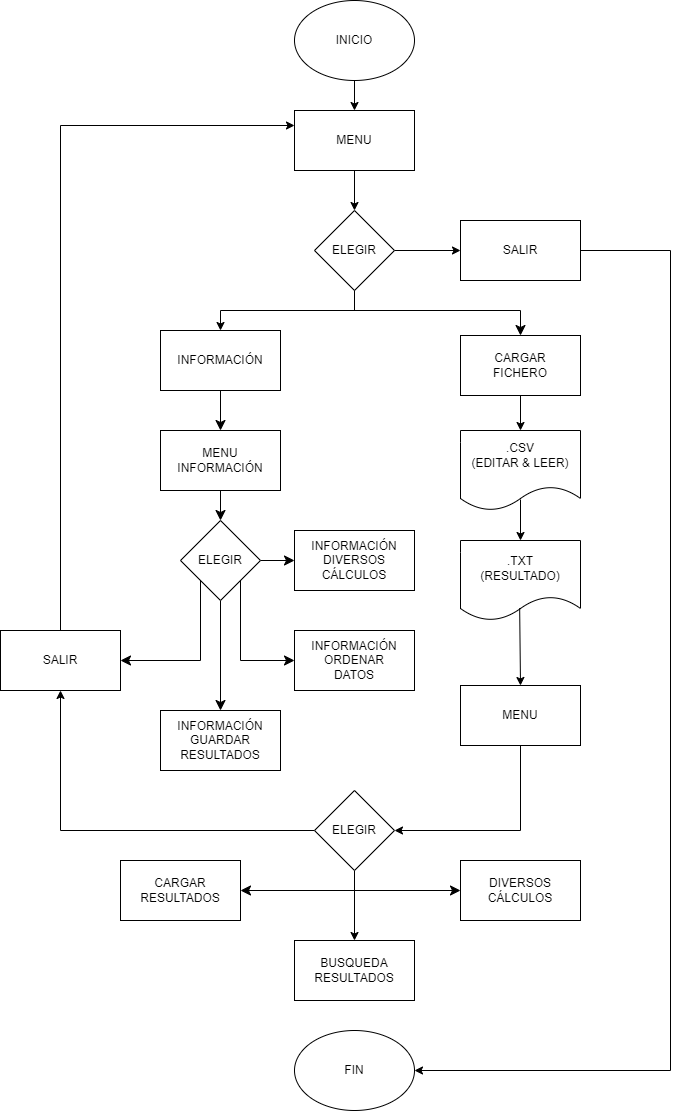

The diagram above was exported from draw.io. Its source (the exported page's mxGraphModel, read from the mxfile embedded in the PNG):
<mxGraphModel dx="1249" dy="542" grid="1" gridSize="10" guides="1" tooltips="1" connect="1" arrows="1" fold="1" page="1" pageScale="1" pageWidth="827" pageHeight="1169" math="0" shadow="0">
  <root>
    <mxCell id="0" />
    <mxCell id="1" parent="0" />
    <mxCell id="dpDzjG7G0BTDxab1JpER-6" style="edgeStyle=orthogonalEdgeStyle;rounded=0;orthogonalLoop=1;jettySize=auto;html=1;entryX=0.5;entryY=0;entryDx=0;entryDy=0;" parent="1" source="dpDzjG7G0BTDxab1JpER-1" target="dpDzjG7G0BTDxab1JpER-2" edge="1">
      <mxGeometry relative="1" as="geometry" />
    </mxCell>
    <mxCell id="dpDzjG7G0BTDxab1JpER-1" value="" style="ellipse;whiteSpace=wrap;html=1;" parent="1" vertex="1">
      <mxGeometry x="354" y="20" width="120" height="80" as="geometry" />
    </mxCell>
    <mxCell id="dpDzjG7G0BTDxab1JpER-7" style="edgeStyle=orthogonalEdgeStyle;rounded=0;orthogonalLoop=1;jettySize=auto;html=1;entryX=0.5;entryY=0;entryDx=0;entryDy=0;" parent="1" source="dpDzjG7G0BTDxab1JpER-2" target="dpDzjG7G0BTDxab1JpER-3" edge="1">
      <mxGeometry relative="1" as="geometry" />
    </mxCell>
    <mxCell id="dpDzjG7G0BTDxab1JpER-2" value="" style="rounded=0;whiteSpace=wrap;html=1;" parent="1" vertex="1">
      <mxGeometry x="354" y="130" width="120" height="60" as="geometry" />
    </mxCell>
    <mxCell id="dpDzjG7G0BTDxab1JpER-8" style="edgeStyle=orthogonalEdgeStyle;rounded=0;orthogonalLoop=1;jettySize=auto;html=1;exitX=1;exitY=0.5;exitDx=0;exitDy=0;entryX=0;entryY=0.5;entryDx=0;entryDy=0;" parent="1" source="dpDzjG7G0BTDxab1JpER-3" target="dpDzjG7G0BTDxab1JpER-5" edge="1">
      <mxGeometry relative="1" as="geometry" />
    </mxCell>
    <mxCell id="dpDzjG7G0BTDxab1JpER-9" style="edgeStyle=orthogonalEdgeStyle;rounded=0;orthogonalLoop=1;jettySize=auto;html=1;entryX=0.5;entryY=0;entryDx=0;entryDy=0;" parent="1" target="dpDzjG7G0BTDxab1JpER-4" edge="1">
      <mxGeometry relative="1" as="geometry">
        <mxPoint x="280" y="330" as="sourcePoint" />
        <mxPoint x="300" y="340" as="targetPoint" />
      </mxGeometry>
    </mxCell>
    <mxCell id="dpDzjG7G0BTDxab1JpER-3" value="" style="rhombus;whiteSpace=wrap;html=1;" parent="1" vertex="1">
      <mxGeometry x="374" y="230" width="80" height="80" as="geometry" />
    </mxCell>
    <mxCell id="dpDzjG7G0BTDxab1JpER-4" value="" style="rounded=0;whiteSpace=wrap;html=1;" parent="1" vertex="1">
      <mxGeometry x="220" y="350" width="120" height="60" as="geometry" />
    </mxCell>
    <mxCell id="dpDzjG7G0BTDxab1JpER-57" style="edgeStyle=orthogonalEdgeStyle;rounded=0;orthogonalLoop=1;jettySize=auto;html=1;exitX=1;exitY=0.5;exitDx=0;exitDy=0;entryX=1;entryY=0.5;entryDx=0;entryDy=0;" parent="1" source="dpDzjG7G0BTDxab1JpER-5" target="dpDzjG7G0BTDxab1JpER-49" edge="1">
      <mxGeometry relative="1" as="geometry">
        <Array as="points">
          <mxPoint x="730" y="270" />
          <mxPoint x="730" y="1090" />
        </Array>
      </mxGeometry>
    </mxCell>
    <mxCell id="dpDzjG7G0BTDxab1JpER-5" value="" style="rounded=0;whiteSpace=wrap;html=1;" parent="1" vertex="1">
      <mxGeometry x="520" y="240" width="120" height="60" as="geometry" />
    </mxCell>
    <mxCell id="dpDzjG7G0BTDxab1JpER-14" style="edgeStyle=orthogonalEdgeStyle;rounded=0;orthogonalLoop=1;jettySize=auto;html=1;exitX=0.5;exitY=1;exitDx=0;exitDy=0;entryX=0.5;entryY=0;entryDx=0;entryDy=0;" parent="1" source="dpDzjG7G0BTDxab1JpER-11" target="dpDzjG7G0BTDxab1JpER-12" edge="1">
      <mxGeometry relative="1" as="geometry" />
    </mxCell>
    <mxCell id="dpDzjG7G0BTDxab1JpER-11" value="" style="rounded=0;whiteSpace=wrap;html=1;" parent="1" vertex="1">
      <mxGeometry x="520" y="355" width="120" height="60" as="geometry" />
    </mxCell>
    <mxCell id="dpDzjG7G0BTDxab1JpER-38" style="edgeStyle=orthogonalEdgeStyle;rounded=0;orthogonalLoop=1;jettySize=auto;html=1;entryX=0.5;entryY=0;entryDx=0;entryDy=0;exitX=0.5;exitY=0.863;exitDx=0;exitDy=0;exitPerimeter=0;" parent="1" source="dpDzjG7G0BTDxab1JpER-12" target="8guq6lhbuxsgYnRdd2rx-1" edge="1">
      <mxGeometry relative="1" as="geometry" />
    </mxCell>
    <mxCell id="dpDzjG7G0BTDxab1JpER-12" value="" style="shape=document;whiteSpace=wrap;html=1;boundedLbl=1;" parent="1" vertex="1">
      <mxGeometry x="520" y="450" width="120" height="80" as="geometry" />
    </mxCell>
    <mxCell id="dpDzjG7G0BTDxab1JpER-24" style="edgeStyle=orthogonalEdgeStyle;rounded=0;orthogonalLoop=1;jettySize=auto;html=1;exitX=0.5;exitY=1;exitDx=0;exitDy=0;entryX=1;entryY=0.5;entryDx=0;entryDy=0;" parent="1" source="dpDzjG7G0BTDxab1JpER-15" target="dpDzjG7G0BTDxab1JpER-17" edge="1">
      <mxGeometry relative="1" as="geometry" />
    </mxCell>
    <mxCell id="dpDzjG7G0BTDxab1JpER-15" value="" style="rounded=0;whiteSpace=wrap;html=1;" parent="1" vertex="1">
      <mxGeometry x="520" y="705" width="120" height="60" as="geometry" />
    </mxCell>
    <mxCell id="dpDzjG7G0BTDxab1JpER-32" style="edgeStyle=orthogonalEdgeStyle;rounded=0;orthogonalLoop=1;jettySize=auto;html=1;exitX=0;exitY=0.5;exitDx=0;exitDy=0;entryX=0.5;entryY=1;entryDx=0;entryDy=0;" parent="1" source="dpDzjG7G0BTDxab1JpER-17" target="dpDzjG7G0BTDxab1JpER-20" edge="1">
      <mxGeometry relative="1" as="geometry">
        <Array as="points">
          <mxPoint x="120" y="850" />
        </Array>
      </mxGeometry>
    </mxCell>
    <mxCell id="dpDzjG7G0BTDxab1JpER-34" style="edgeStyle=orthogonalEdgeStyle;rounded=0;orthogonalLoop=1;jettySize=auto;html=1;exitX=0.5;exitY=1;exitDx=0;exitDy=0;entryX=0.5;entryY=0;entryDx=0;entryDy=0;" parent="1" source="dpDzjG7G0BTDxab1JpER-17" target="dpDzjG7G0BTDxab1JpER-21" edge="1">
      <mxGeometry relative="1" as="geometry" />
    </mxCell>
    <mxCell id="dpDzjG7G0BTDxab1JpER-17" value="" style="rhombus;whiteSpace=wrap;html=1;" parent="1" vertex="1">
      <mxGeometry x="374" y="810" width="80" height="80" as="geometry" />
    </mxCell>
    <mxCell id="dpDzjG7G0BTDxab1JpER-18" value="" style="rounded=0;whiteSpace=wrap;html=1;" parent="1" vertex="1">
      <mxGeometry x="520" y="880" width="120" height="60" as="geometry" />
    </mxCell>
    <mxCell id="qUv3AAsR6cPzdAq9zVJS-1" style="edgeStyle=orthogonalEdgeStyle;rounded=0;orthogonalLoop=1;jettySize=auto;html=1;exitX=0.5;exitY=0;exitDx=0;exitDy=0;entryX=0;entryY=0.25;entryDx=0;entryDy=0;" parent="1" source="dpDzjG7G0BTDxab1JpER-20" target="dpDzjG7G0BTDxab1JpER-2" edge="1">
      <mxGeometry relative="1" as="geometry">
        <Array as="points">
          <mxPoint x="120" y="145" />
        </Array>
      </mxGeometry>
    </mxCell>
    <mxCell id="dpDzjG7G0BTDxab1JpER-20" value="" style="rounded=0;whiteSpace=wrap;html=1;" parent="1" vertex="1">
      <mxGeometry x="60" y="650" width="120" height="60" as="geometry" />
    </mxCell>
    <mxCell id="dpDzjG7G0BTDxab1JpER-21" value="" style="rounded=0;whiteSpace=wrap;html=1;" parent="1" vertex="1">
      <mxGeometry x="354" y="960" width="120" height="60" as="geometry" />
    </mxCell>
    <mxCell id="dpDzjG7G0BTDxab1JpER-31" value="" style="rounded=0;whiteSpace=wrap;html=1;" parent="1" vertex="1">
      <mxGeometry x="180" y="880" width="120" height="60" as="geometry" />
    </mxCell>
    <mxCell id="dpDzjG7G0BTDxab1JpER-40" value="INICIO" style="text;html=1;strokeColor=none;fillColor=none;align=center;verticalAlign=middle;whiteSpace=wrap;rounded=0;" parent="1" vertex="1">
      <mxGeometry x="384" y="45" width="60" height="30" as="geometry" />
    </mxCell>
    <mxCell id="dpDzjG7G0BTDxab1JpER-41" value="MENU" style="text;html=1;strokeColor=none;fillColor=none;align=center;verticalAlign=middle;whiteSpace=wrap;rounded=0;" parent="1" vertex="1">
      <mxGeometry x="384" y="145" width="60" height="30" as="geometry" />
    </mxCell>
    <mxCell id="dpDzjG7G0BTDxab1JpER-42" value="ELEGIR" style="text;html=1;strokeColor=none;fillColor=none;align=center;verticalAlign=middle;whiteSpace=wrap;rounded=0;" parent="1" vertex="1">
      <mxGeometry x="384" y="255" width="60" height="30" as="geometry" />
    </mxCell>
    <mxCell id="dpDzjG7G0BTDxab1JpER-43" value="INFORMACIÓN" style="text;html=1;strokeColor=none;fillColor=none;align=center;verticalAlign=middle;whiteSpace=wrap;rounded=0;" parent="1" vertex="1">
      <mxGeometry x="250" y="365" width="60" height="30" as="geometry" />
    </mxCell>
    <mxCell id="dpDzjG7G0BTDxab1JpER-44" value="SALIR" style="text;html=1;strokeColor=none;fillColor=none;align=center;verticalAlign=middle;whiteSpace=wrap;rounded=0;" parent="1" vertex="1">
      <mxGeometry x="550" y="255" width="60" height="30" as="geometry" />
    </mxCell>
    <mxCell id="dpDzjG7G0BTDxab1JpER-45" value="CARGAR FICHERO" style="text;html=1;strokeColor=none;fillColor=none;align=center;verticalAlign=middle;whiteSpace=wrap;rounded=0;" parent="1" vertex="1">
      <mxGeometry x="550" y="370" width="60" height="30" as="geometry" />
    </mxCell>
    <mxCell id="dpDzjG7G0BTDxab1JpER-46" value=".CSV&lt;br&gt;(EDITAR &amp;amp; LEER)" style="text;html=1;strokeColor=none;fillColor=none;align=center;verticalAlign=middle;whiteSpace=wrap;rounded=0;" parent="1" vertex="1">
      <mxGeometry x="530" y="460" width="100" height="30" as="geometry" />
    </mxCell>
    <mxCell id="dpDzjG7G0BTDxab1JpER-47" value="MENU" style="text;html=1;strokeColor=none;fillColor=none;align=center;verticalAlign=middle;whiteSpace=wrap;rounded=0;" parent="1" vertex="1">
      <mxGeometry x="550" y="720" width="60" height="30" as="geometry" />
    </mxCell>
    <mxCell id="dpDzjG7G0BTDxab1JpER-48" value="ELEGIR" style="text;html=1;strokeColor=none;fillColor=none;align=center;verticalAlign=middle;whiteSpace=wrap;rounded=0;" parent="1" vertex="1">
      <mxGeometry x="384" y="835" width="60" height="30" as="geometry" />
    </mxCell>
    <mxCell id="dpDzjG7G0BTDxab1JpER-49" value="" style="ellipse;whiteSpace=wrap;html=1;" parent="1" vertex="1">
      <mxGeometry x="354" y="1050" width="120" height="80" as="geometry" />
    </mxCell>
    <mxCell id="dpDzjG7G0BTDxab1JpER-50" value="FIN" style="text;html=1;strokeColor=none;fillColor=none;align=center;verticalAlign=middle;whiteSpace=wrap;rounded=0;" parent="1" vertex="1">
      <mxGeometry x="384" y="1075" width="60" height="30" as="geometry" />
    </mxCell>
    <mxCell id="dpDzjG7G0BTDxab1JpER-51" value="DIVERSOS CÁLCULOS" style="text;html=1;strokeColor=none;fillColor=none;align=center;verticalAlign=middle;whiteSpace=wrap;rounded=0;" parent="1" vertex="1">
      <mxGeometry x="550" y="895" width="60" height="30" as="geometry" />
    </mxCell>
    <mxCell id="dpDzjG7G0BTDxab1JpER-52" value="SALIR" style="text;html=1;strokeColor=none;fillColor=none;align=center;verticalAlign=middle;whiteSpace=wrap;rounded=0;" parent="1" vertex="1">
      <mxGeometry x="90" y="665" width="60" height="30" as="geometry" />
    </mxCell>
    <mxCell id="dpDzjG7G0BTDxab1JpER-54" value="CARGAR RESULTADOS" style="text;html=1;strokeColor=none;fillColor=none;align=center;verticalAlign=middle;whiteSpace=wrap;rounded=0;" parent="1" vertex="1">
      <mxGeometry x="210" y="895" width="60" height="30" as="geometry" />
    </mxCell>
    <mxCell id="dpDzjG7G0BTDxab1JpER-56" value="BUSQUEDA RESULTADOS" style="text;html=1;strokeColor=none;fillColor=none;align=center;verticalAlign=middle;whiteSpace=wrap;rounded=0;" parent="1" vertex="1">
      <mxGeometry x="384" y="975" width="60" height="30" as="geometry" />
    </mxCell>
    <mxCell id="8guq6lhbuxsgYnRdd2rx-1" value="&lt;font style=&quot;font-size: 12px;&quot;&gt;.TXT&lt;br&gt;(RESULTADO)&lt;br&gt;&lt;/font&gt;" style="shape=document;whiteSpace=wrap;html=1;boundedLbl=1;" parent="1" vertex="1">
      <mxGeometry x="520" y="560" width="120" height="80" as="geometry" />
    </mxCell>
    <mxCell id="8guq6lhbuxsgYnRdd2rx-10" value="" style="endArrow=classic;html=1;rounded=0;entryX=0.5;entryY=0;entryDx=0;entryDy=0;exitX=0.493;exitY=0.845;exitDx=0;exitDy=0;exitPerimeter=0;" parent="1" source="8guq6lhbuxsgYnRdd2rx-1" target="dpDzjG7G0BTDxab1JpER-15" edge="1">
      <mxGeometry width="50" height="50" relative="1" as="geometry">
        <mxPoint x="710" y="690" as="sourcePoint" />
        <mxPoint x="440" y="760" as="targetPoint" />
      </mxGeometry>
    </mxCell>
    <mxCell id="dTFRnyZyrMLj8C73qteD-2" value="" style="endArrow=classic;html=1;rounded=0;fontSize=12;startSize=8;endSize=8;curved=1;entryX=0.5;entryY=0;entryDx=0;entryDy=0;" parent="1" target="dpDzjG7G0BTDxab1JpER-11" edge="1">
      <mxGeometry width="50" height="50" relative="1" as="geometry">
        <mxPoint x="580" y="330" as="sourcePoint" />
        <mxPoint x="440" y="380" as="targetPoint" />
      </mxGeometry>
    </mxCell>
    <mxCell id="dTFRnyZyrMLj8C73qteD-4" value="" style="endArrow=none;html=1;rounded=0;fontSize=12;startSize=8;endSize=8;curved=1;" parent="1" edge="1">
      <mxGeometry width="50" height="50" relative="1" as="geometry">
        <mxPoint x="580" y="330" as="sourcePoint" />
        <mxPoint x="280" y="330" as="targetPoint" />
      </mxGeometry>
    </mxCell>
    <mxCell id="dTFRnyZyrMLj8C73qteD-5" value="" style="endArrow=none;html=1;rounded=0;fontSize=12;startSize=8;endSize=8;curved=1;entryX=0.5;entryY=1;entryDx=0;entryDy=0;" parent="1" target="dpDzjG7G0BTDxab1JpER-3" edge="1">
      <mxGeometry width="50" height="50" relative="1" as="geometry">
        <mxPoint x="414" y="330" as="sourcePoint" />
        <mxPoint x="440" y="380" as="targetPoint" />
      </mxGeometry>
    </mxCell>
    <mxCell id="dTFRnyZyrMLj8C73qteD-8" value="" style="endArrow=classic;startArrow=classic;html=1;rounded=0;fontSize=12;startSize=8;endSize=8;curved=1;exitX=1;exitY=0.5;exitDx=0;exitDy=0;entryX=0;entryY=0.5;entryDx=0;entryDy=0;" parent="1" source="dpDzjG7G0BTDxab1JpER-31" target="dpDzjG7G0BTDxab1JpER-18" edge="1">
      <mxGeometry width="50" height="50" relative="1" as="geometry">
        <mxPoint x="390" y="830" as="sourcePoint" />
        <mxPoint x="440" y="780" as="targetPoint" />
      </mxGeometry>
    </mxCell>
    <mxCell id="dTFRnyZyrMLj8C73qteD-26" style="edgeStyle=none;curved=1;rounded=0;orthogonalLoop=1;jettySize=auto;html=1;exitX=0.5;exitY=1;exitDx=0;exitDy=0;fontSize=12;startSize=8;endSize=8;" parent="1" source="dTFRnyZyrMLj8C73qteD-9" edge="1">
      <mxGeometry relative="1" as="geometry">
        <mxPoint x="280" y="540" as="targetPoint" />
      </mxGeometry>
    </mxCell>
    <mxCell id="dTFRnyZyrMLj8C73qteD-9" value="" style="rounded=0;whiteSpace=wrap;html=1;" parent="1" vertex="1">
      <mxGeometry x="220" y="450" width="120" height="60" as="geometry" />
    </mxCell>
    <mxCell id="dTFRnyZyrMLj8C73qteD-10" value="MENU INFORMACIÓN" style="text;html=1;strokeColor=none;fillColor=none;align=center;verticalAlign=middle;whiteSpace=wrap;rounded=0;" parent="1" vertex="1">
      <mxGeometry x="250" y="465" width="60" height="30" as="geometry" />
    </mxCell>
    <mxCell id="dTFRnyZyrMLj8C73qteD-11" value="" style="endArrow=classic;html=1;rounded=0;fontSize=12;startSize=8;endSize=8;curved=1;exitX=0.5;exitY=1;exitDx=0;exitDy=0;entryX=0.5;entryY=0;entryDx=0;entryDy=0;" parent="1" source="dpDzjG7G0BTDxab1JpER-4" target="dTFRnyZyrMLj8C73qteD-9" edge="1">
      <mxGeometry width="50" height="50" relative="1" as="geometry">
        <mxPoint x="390" y="490" as="sourcePoint" />
        <mxPoint x="440" y="440" as="targetPoint" />
      </mxGeometry>
    </mxCell>
    <mxCell id="dTFRnyZyrMLj8C73qteD-13" value="" style="rounded=0;whiteSpace=wrap;html=1;" parent="1" vertex="1">
      <mxGeometry x="354" y="550" width="120" height="60" as="geometry" />
    </mxCell>
    <mxCell id="dTFRnyZyrMLj8C73qteD-14" value="INFORMACIÓN DIVERSOS CÁLCULOS" style="text;html=1;strokeColor=none;fillColor=none;align=center;verticalAlign=middle;whiteSpace=wrap;rounded=0;" parent="1" vertex="1">
      <mxGeometry x="384" y="565" width="60" height="30" as="geometry" />
    </mxCell>
    <mxCell id="dTFRnyZyrMLj8C73qteD-21" style="edgeStyle=none;curved=1;rounded=0;orthogonalLoop=1;jettySize=auto;html=1;exitX=0.5;exitY=1;exitDx=0;exitDy=0;entryX=0.5;entryY=0;entryDx=0;entryDy=0;fontSize=12;startSize=8;endSize=8;" parent="1" source="dTFRnyZyrMLj8C73qteD-15" target="dTFRnyZyrMLj8C73qteD-19" edge="1">
      <mxGeometry relative="1" as="geometry" />
    </mxCell>
    <mxCell id="dTFRnyZyrMLj8C73qteD-27" style="edgeStyle=none;curved=1;rounded=0;orthogonalLoop=1;jettySize=auto;html=1;exitX=1;exitY=0.5;exitDx=0;exitDy=0;entryX=0;entryY=0.5;entryDx=0;entryDy=0;fontSize=12;startSize=8;endSize=8;" parent="1" source="dTFRnyZyrMLj8C73qteD-15" target="dTFRnyZyrMLj8C73qteD-13" edge="1">
      <mxGeometry relative="1" as="geometry" />
    </mxCell>
    <mxCell id="dTFRnyZyrMLj8C73qteD-15" value="" style="rhombus;whiteSpace=wrap;html=1;" parent="1" vertex="1">
      <mxGeometry x="240" y="540" width="80" height="80" as="geometry" />
    </mxCell>
    <mxCell id="dTFRnyZyrMLj8C73qteD-16" value="ELEGIR" style="text;html=1;strokeColor=none;fillColor=none;align=center;verticalAlign=middle;whiteSpace=wrap;rounded=0;" parent="1" vertex="1">
      <mxGeometry x="250" y="565" width="60" height="30" as="geometry" />
    </mxCell>
    <mxCell id="dTFRnyZyrMLj8C73qteD-17" value="" style="rounded=0;whiteSpace=wrap;html=1;" parent="1" vertex="1">
      <mxGeometry x="354" y="650" width="120" height="60" as="geometry" />
    </mxCell>
    <mxCell id="dTFRnyZyrMLj8C73qteD-18" value="INFORMACIÓN ORDENAR DATOS" style="text;html=1;strokeColor=none;fillColor=none;align=center;verticalAlign=middle;whiteSpace=wrap;rounded=0;" parent="1" vertex="1">
      <mxGeometry x="384" y="665" width="60" height="30" as="geometry" />
    </mxCell>
    <mxCell id="dTFRnyZyrMLj8C73qteD-19" value="" style="rounded=0;whiteSpace=wrap;html=1;" parent="1" vertex="1">
      <mxGeometry x="220" y="730" width="120" height="60" as="geometry" />
    </mxCell>
    <mxCell id="dTFRnyZyrMLj8C73qteD-20" value="INFORMACIÓN GUARDAR RESULTADOS" style="text;html=1;strokeColor=none;fillColor=none;align=center;verticalAlign=middle;whiteSpace=wrap;rounded=0;" parent="1" vertex="1">
      <mxGeometry x="250" y="745" width="60" height="30" as="geometry" />
    </mxCell>
    <mxCell id="dTFRnyZyrMLj8C73qteD-24" value="" style="endArrow=classic;html=1;rounded=0;fontSize=12;startSize=8;endSize=8;curved=1;entryX=1;entryY=0.5;entryDx=0;entryDy=0;" parent="1" target="dpDzjG7G0BTDxab1JpER-20" edge="1">
      <mxGeometry width="50" height="50" relative="1" as="geometry">
        <mxPoint x="260" y="680" as="sourcePoint" />
        <mxPoint x="440" y="640" as="targetPoint" />
      </mxGeometry>
    </mxCell>
    <mxCell id="dTFRnyZyrMLj8C73qteD-25" value="" style="endArrow=none;html=1;rounded=0;fontSize=12;startSize=8;endSize=8;curved=1;entryX=0;entryY=1;entryDx=0;entryDy=0;" parent="1" target="dTFRnyZyrMLj8C73qteD-15" edge="1">
      <mxGeometry width="50" height="50" relative="1" as="geometry">
        <mxPoint x="260" y="680" as="sourcePoint" />
        <mxPoint x="440" y="640" as="targetPoint" />
        <Array as="points" />
      </mxGeometry>
    </mxCell>
    <mxCell id="dTFRnyZyrMLj8C73qteD-28" value="" style="endArrow=classic;html=1;rounded=0;fontSize=12;startSize=8;endSize=8;curved=1;entryX=0;entryY=0.5;entryDx=0;entryDy=0;" parent="1" target="dTFRnyZyrMLj8C73qteD-17" edge="1">
      <mxGeometry width="50" height="50" relative="1" as="geometry">
        <mxPoint x="300" y="680" as="sourcePoint" />
        <mxPoint x="440" y="640" as="targetPoint" />
      </mxGeometry>
    </mxCell>
    <mxCell id="dTFRnyZyrMLj8C73qteD-29" value="" style="endArrow=none;html=1;rounded=0;fontSize=12;startSize=8;endSize=8;curved=1;entryX=1;entryY=1;entryDx=0;entryDy=0;" parent="1" target="dTFRnyZyrMLj8C73qteD-15" edge="1">
      <mxGeometry width="50" height="50" relative="1" as="geometry">
        <mxPoint x="300" y="680" as="sourcePoint" />
        <mxPoint x="440" y="640" as="targetPoint" />
      </mxGeometry>
    </mxCell>
  </root>
</mxGraphModel>